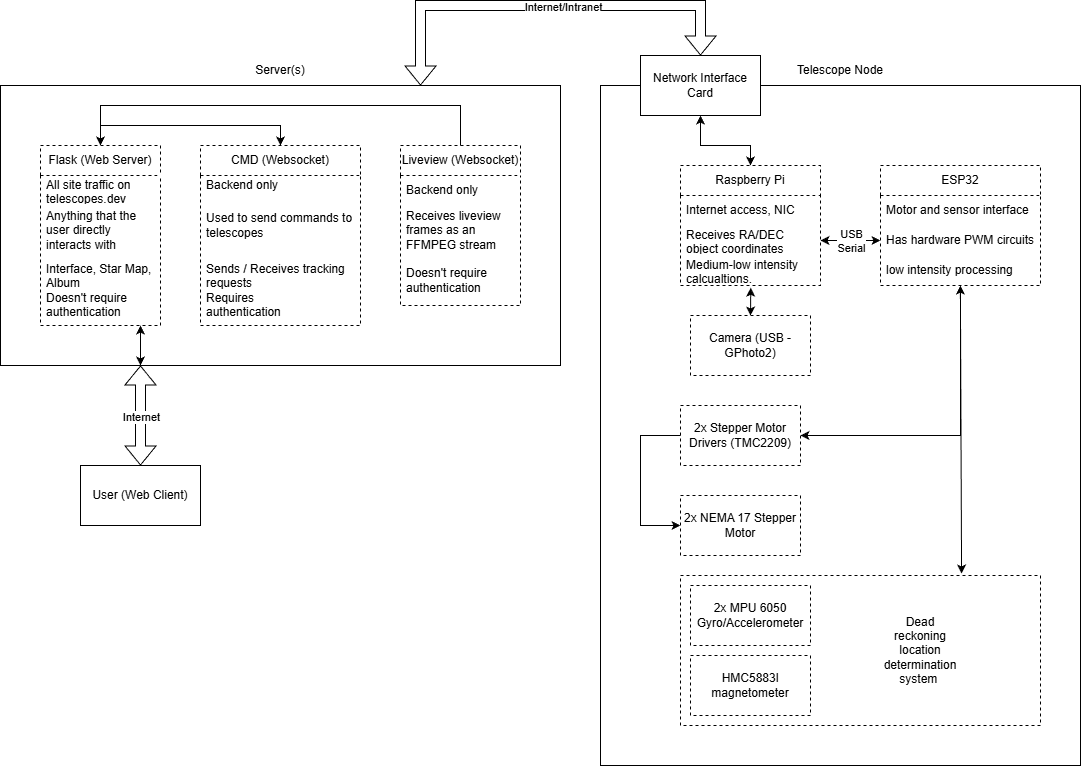

The diagram above was exported from draw.io. Its source (the exported page's mxGraphModel, read from the mxfile embedded in the PNG):
<mxGraphModel dx="2653" dy="990" grid="1" gridSize="10" guides="1" tooltips="1" connect="1" arrows="1" fold="1" page="1" pageScale="1" pageWidth="827" pageHeight="1169" math="0" shadow="0">
  <root>
    <mxCell id="0" />
    <mxCell id="1" parent="0" />
    <mxCell id="PuuEDbTdf2dMcq63I3oi-31" parent="1" style="rounded=0;whiteSpace=wrap;html=1;" value="" vertex="1">
      <mxGeometry height="680" width="480" x="280" y="400" as="geometry" />
    </mxCell>
    <mxCell id="PuuEDbTdf2dMcq63I3oi-19" parent="1" style="rounded=0;whiteSpace=wrap;html=1;dashed=1;" value="" vertex="1">
      <mxGeometry height="150" width="360" x="360" y="890" as="geometry" />
    </mxCell>
    <mxCell id="Zo6LoJLESZTDtXtIqTgM-23" parent="1" style="rounded=0;whiteSpace=wrap;html=1;" value="" vertex="1">
      <mxGeometry height="280" width="560" x="-320" y="400" as="geometry" />
    </mxCell>
    <mxCell id="Zo6LoJLESZTDtXtIqTgM-2" parent="1" style="swimlane;fontStyle=0;childLayout=stackLayout;horizontal=1;startSize=30;horizontalStack=0;resizeParent=1;resizeParentMax=0;resizeLast=0;collapsible=1;marginBottom=0;whiteSpace=wrap;html=1;dashed=1;" value="Flask (Web Server)" vertex="1">
      <mxGeometry height="180" width="120" x="-280" y="460" as="geometry" />
    </mxCell>
    <mxCell id="Zo6LoJLESZTDtXtIqTgM-3" parent="Zo6LoJLESZTDtXtIqTgM-2" style="text;align=left;verticalAlign=middle;spacingLeft=4;spacingRight=4;overflow=hidden;points=[[0,0.5],[1,0.5]];portConstraint=eastwest;rotatable=0;whiteSpace=wrap;html=1;" value="All site traffic on telescopes.dev" vertex="1">
      <mxGeometry height="30" width="120" y="30" as="geometry" />
    </mxCell>
    <mxCell id="Zo6LoJLESZTDtXtIqTgM-4" parent="Zo6LoJLESZTDtXtIqTgM-2" style="text;align=left;verticalAlign=middle;spacingLeft=4;spacingRight=4;overflow=hidden;points=[[0,0.5],[1,0.5]];portConstraint=eastwest;rotatable=0;whiteSpace=wrap;html=1;" value="Anything that the user directly interacts with" vertex="1">
      <mxGeometry height="50" width="120" y="60" as="geometry" />
    </mxCell>
    <mxCell id="Zo6LoJLESZTDtXtIqTgM-5" parent="Zo6LoJLESZTDtXtIqTgM-2" style="text;align=left;verticalAlign=middle;spacingLeft=4;spacingRight=4;overflow=hidden;points=[[0,0.5],[1,0.5]];portConstraint=eastwest;rotatable=0;whiteSpace=wrap;html=1;" value="Interface, Star Map, Album&lt;div&gt;Doesn't require authentication&lt;/div&gt;" vertex="1">
      <mxGeometry height="70" width="120" y="110" as="geometry" />
    </mxCell>
    <mxCell id="Zo6LoJLESZTDtXtIqTgM-6" parent="1" style="swimlane;fontStyle=0;childLayout=stackLayout;horizontal=1;startSize=30;horizontalStack=0;resizeParent=1;resizeParentMax=0;resizeLast=0;collapsible=1;marginBottom=0;whiteSpace=wrap;html=1;dashed=1;" value="CMD (Websocket)" vertex="1">
      <mxGeometry height="180" width="160" x="-120" y="460" as="geometry">
        <mxRectangle height="30" width="140" x="-120" y="480" as="alternateBounds" />
      </mxGeometry>
    </mxCell>
    <mxCell id="Zo6LoJLESZTDtXtIqTgM-7" parent="Zo6LoJLESZTDtXtIqTgM-6" style="text;align=left;verticalAlign=middle;spacingLeft=4;spacingRight=4;overflow=hidden;points=[[0,0.5],[1,0.5]];portConstraint=eastwest;rotatable=0;whiteSpace=wrap;html=1;" value="Backend only" vertex="1">
      <mxGeometry height="20" width="160" y="30" as="geometry" />
    </mxCell>
    <mxCell id="Zo6LoJLESZTDtXtIqTgM-8" parent="Zo6LoJLESZTDtXtIqTgM-6" style="text;align=left;verticalAlign=middle;spacingLeft=4;spacingRight=4;overflow=hidden;points=[[0,0.5],[1,0.5]];portConstraint=eastwest;rotatable=0;whiteSpace=wrap;html=1;" value="Used to send commands to telescopes" vertex="1">
      <mxGeometry height="60" width="160" y="50" as="geometry" />
    </mxCell>
    <mxCell id="Zo6LoJLESZTDtXtIqTgM-9" parent="Zo6LoJLESZTDtXtIqTgM-6" style="text;align=left;verticalAlign=middle;spacingLeft=4;spacingRight=4;overflow=hidden;points=[[0,0.5],[1,0.5]];portConstraint=eastwest;rotatable=0;whiteSpace=wrap;html=1;" value="Sends / Receives tracking requests&lt;div&gt;Requires&amp;nbsp;&lt;/div&gt;&lt;div&gt;authentication&lt;/div&gt;" vertex="1">
      <mxGeometry height="70" width="160" y="110" as="geometry" />
    </mxCell>
    <mxCell id="Zo6LoJLESZTDtXtIqTgM-14" parent="1" style="swimlane;fontStyle=0;childLayout=stackLayout;horizontal=1;startSize=30;horizontalStack=0;resizeParent=1;resizeParentMax=0;resizeLast=0;collapsible=1;marginBottom=0;whiteSpace=wrap;html=1;dashed=1;" value="Liveview (Websocket)" vertex="1">
      <mxGeometry height="160" width="120" x="80" y="460" as="geometry" />
    </mxCell>
    <mxCell id="Zo6LoJLESZTDtXtIqTgM-15" parent="Zo6LoJLESZTDtXtIqTgM-14" style="text;align=left;verticalAlign=middle;spacingLeft=4;spacingRight=4;overflow=hidden;points=[[0,0.5],[1,0.5]];portConstraint=eastwest;rotatable=0;whiteSpace=wrap;html=1;" value="Backend only" vertex="1">
      <mxGeometry height="30" width="120" y="30" as="geometry" />
    </mxCell>
    <mxCell id="Zo6LoJLESZTDtXtIqTgM-16" parent="Zo6LoJLESZTDtXtIqTgM-14" style="text;align=left;verticalAlign=middle;spacingLeft=4;spacingRight=4;overflow=hidden;points=[[0,0.5],[1,0.5]];portConstraint=eastwest;rotatable=0;whiteSpace=wrap;html=1;" value="Receives liveview frames as an FFMPEG stream" vertex="1">
      <mxGeometry height="50" width="120" y="60" as="geometry" />
    </mxCell>
    <mxCell id="Zo6LoJLESZTDtXtIqTgM-17" parent="Zo6LoJLESZTDtXtIqTgM-14" style="text;align=left;verticalAlign=middle;spacingLeft=4;spacingRight=4;overflow=hidden;points=[[0,0.5],[1,0.5]];portConstraint=eastwest;rotatable=0;whiteSpace=wrap;html=1;" value="Doesn't require authentication" vertex="1">
      <mxGeometry height="50" width="120" y="110" as="geometry" />
    </mxCell>
    <mxCell id="Zo6LoJLESZTDtXtIqTgM-20" edge="1" parent="1" style="endArrow=classic;startArrow=classic;html=1;rounded=0;entryX=0.5;entryY=0;entryDx=0;entryDy=0;" target="Zo6LoJLESZTDtXtIqTgM-6" value="">
      <mxGeometry height="50" relative="1" width="50" as="geometry">
        <Array as="points">
          <mxPoint x="-220" y="440" />
          <mxPoint x="-40" y="440" />
        </Array>
        <mxPoint x="-220" y="460" as="sourcePoint" />
        <mxPoint x="-39.99999999999977" y="450" as="targetPoint" />
      </mxGeometry>
    </mxCell>
    <mxCell id="Zo6LoJLESZTDtXtIqTgM-22" edge="1" parent="1" style="endArrow=classic;html=1;rounded=0;entryX=0.5;entryY=0;entryDx=0;entryDy=0;" target="Zo6LoJLESZTDtXtIqTgM-2" value="">
      <mxGeometry height="50" relative="1" width="50" as="geometry">
        <Array as="points">
          <mxPoint x="140" y="420" />
          <mxPoint x="-220" y="420" />
        </Array>
        <mxPoint x="140" y="460" as="sourcePoint" />
        <mxPoint x="-220" y="480" as="targetPoint" />
      </mxGeometry>
    </mxCell>
    <mxCell id="Zo6LoJLESZTDtXtIqTgM-25" parent="1" style="text;html=1;whiteSpace=wrap;align=center;verticalAlign=middle;rounded=0;" value="Server(s)" vertex="1">
      <mxGeometry height="30" width="150" x="-115" y="370" as="geometry" />
    </mxCell>
    <mxCell id="PuuEDbTdf2dMcq63I3oi-4" parent="1" style="swimlane;fontStyle=0;childLayout=stackLayout;horizontal=1;startSize=30;horizontalStack=0;resizeParent=1;resizeParentMax=0;resizeLast=0;collapsible=1;marginBottom=0;whiteSpace=wrap;html=1;dashed=1;" value="Raspberry Pi" vertex="1">
      <mxGeometry height="120" width="140" x="360" y="480" as="geometry" />
    </mxCell>
    <mxCell id="PuuEDbTdf2dMcq63I3oi-5" parent="PuuEDbTdf2dMcq63I3oi-4" style="text;strokeColor=none;fillColor=none;align=left;verticalAlign=middle;spacingLeft=4;spacingRight=4;overflow=hidden;points=[[0,0.5],[1,0.5]];portConstraint=eastwest;rotatable=0;whiteSpace=wrap;html=1;" value="Internet access, NIC" vertex="1">
      <mxGeometry height="30" width="140" y="30" as="geometry" />
    </mxCell>
    <mxCell id="PuuEDbTdf2dMcq63I3oi-6" parent="PuuEDbTdf2dMcq63I3oi-4" style="text;strokeColor=none;fillColor=none;align=left;verticalAlign=middle;spacingLeft=4;spacingRight=4;overflow=hidden;points=[[0,0.5],[1,0.5]];portConstraint=eastwest;rotatable=0;whiteSpace=wrap;html=1;" value="Receives RA/DEC object coordinates" vertex="1">
      <mxGeometry height="30" width="140" y="60" as="geometry" />
    </mxCell>
    <mxCell id="PuuEDbTdf2dMcq63I3oi-7" parent="PuuEDbTdf2dMcq63I3oi-4" style="text;strokeColor=none;fillColor=none;align=left;verticalAlign=middle;spacingLeft=4;spacingRight=4;overflow=hidden;points=[[0,0.5],[1,0.5]];portConstraint=eastwest;rotatable=0;whiteSpace=wrap;html=1;" value="Medium-low intensity calcualtions." vertex="1">
      <mxGeometry height="30" width="140" y="90" as="geometry" />
    </mxCell>
    <mxCell id="PuuEDbTdf2dMcq63I3oi-8" parent="1" style="swimlane;fontStyle=0;childLayout=stackLayout;horizontal=1;startSize=30;horizontalStack=0;resizeParent=1;resizeParentMax=0;resizeLast=0;collapsible=1;marginBottom=0;whiteSpace=wrap;html=1;dashed=1;" value="ESP32" vertex="1">
      <mxGeometry height="120" width="160" x="560" y="480" as="geometry">
        <mxRectangle height="30" width="80" x="560" y="480" as="alternateBounds" />
      </mxGeometry>
    </mxCell>
    <mxCell id="PuuEDbTdf2dMcq63I3oi-9" parent="PuuEDbTdf2dMcq63I3oi-8" style="text;strokeColor=none;fillColor=none;align=left;verticalAlign=middle;spacingLeft=4;spacingRight=4;overflow=hidden;points=[[0,0.5],[1,0.5]];portConstraint=eastwest;rotatable=0;whiteSpace=wrap;html=1;" value="Motor and sensor interface" vertex="1">
      <mxGeometry height="30" width="160" y="30" as="geometry" />
    </mxCell>
    <mxCell id="PuuEDbTdf2dMcq63I3oi-10" parent="PuuEDbTdf2dMcq63I3oi-8" style="text;strokeColor=none;fillColor=none;align=left;verticalAlign=middle;spacingLeft=4;spacingRight=4;overflow=hidden;points=[[0,0.5],[1,0.5]];portConstraint=eastwest;rotatable=0;whiteSpace=wrap;html=1;" value="Has hardware PWM circuits" vertex="1">
      <mxGeometry height="30" width="160" y="60" as="geometry" />
    </mxCell>
    <mxCell id="PuuEDbTdf2dMcq63I3oi-11" parent="PuuEDbTdf2dMcq63I3oi-8" style="text;strokeColor=none;fillColor=none;align=left;verticalAlign=middle;spacingLeft=4;spacingRight=4;overflow=hidden;points=[[0,0.5],[1,0.5]];portConstraint=eastwest;rotatable=0;whiteSpace=wrap;html=1;" value="low intensity processing" vertex="1">
      <mxGeometry height="30" width="160" y="90" as="geometry" />
    </mxCell>
    <mxCell id="PuuEDbTdf2dMcq63I3oi-13" parent="1" style="rounded=0;whiteSpace=wrap;html=1;dashed=1;" value="Camera (USB - GPhoto2)" vertex="1">
      <mxGeometry height="60" width="120" x="370" y="630" as="geometry" />
    </mxCell>
    <mxCell id="PuuEDbTdf2dMcq63I3oi-14" parent="1" style="rounded=0;whiteSpace=wrap;html=1;dashed=1;" value="2x Stepper Motor Drivers (TMC2209)" vertex="1">
      <mxGeometry height="60" width="120" x="360" y="720" as="geometry" />
    </mxCell>
    <mxCell id="PuuEDbTdf2dMcq63I3oi-16" parent="1" style="rounded=0;whiteSpace=wrap;html=1;dashed=1;" value="2x NEMA 17 Stepper Motor" vertex="1">
      <mxGeometry height="60" width="120" x="360" y="810" as="geometry" />
    </mxCell>
    <mxCell id="PuuEDbTdf2dMcq63I3oi-17" parent="1" style="rounded=0;whiteSpace=wrap;html=1;dashed=1;" value="2x MPU 6050 Gyro/Accelerometer" vertex="1">
      <mxGeometry height="60" width="120" x="370" y="900" as="geometry" />
    </mxCell>
    <mxCell id="PuuEDbTdf2dMcq63I3oi-18" parent="1" style="rounded=0;whiteSpace=wrap;html=1;dashed=1;" value="HMC5883l magnetometer" vertex="1">
      <mxGeometry height="60" width="120" x="370" y="970" as="geometry" />
    </mxCell>
    <mxCell id="PuuEDbTdf2dMcq63I3oi-20" parent="1" style="text;html=1;whiteSpace=wrap;strokeColor=none;fillColor=none;align=center;verticalAlign=middle;rounded=0;" value="Dead reckoning location determination system&amp;nbsp;" vertex="1">
      <mxGeometry height="30" width="60" x="570" y="950" as="geometry" />
    </mxCell>
    <mxCell id="PuuEDbTdf2dMcq63I3oi-22" edge="1" parent="1" source="PuuEDbTdf2dMcq63I3oi-14" style="endArrow=classic;startArrow=classic;html=1;rounded=0;entryX=0.531;entryY=1.096;entryDx=0;entryDy=0;entryPerimeter=0;exitX=1;exitY=0.5;exitDx=0;exitDy=0;" value="">
      <mxGeometry height="50" relative="1" width="50" as="geometry">
        <Array as="points">
          <mxPoint x="640" y="750" />
        </Array>
        <mxPoint x="520" y="730" as="sourcePoint" />
        <mxPoint x="639.9599999999996" y="599.9999999999999" as="targetPoint" />
      </mxGeometry>
    </mxCell>
    <mxCell id="PuuEDbTdf2dMcq63I3oi-25" edge="1" parent="1" source="PuuEDbTdf2dMcq63I3oi-14" style="endArrow=classic;html=1;rounded=0;exitX=0;exitY=0.5;exitDx=0;exitDy=0;entryX=0;entryY=0.5;entryDx=0;entryDy=0;" target="PuuEDbTdf2dMcq63I3oi-16" value="">
      <mxGeometry height="50" relative="1" width="50" as="geometry">
        <Array as="points">
          <mxPoint x="320" y="750" />
          <mxPoint x="320" y="840" />
        </Array>
        <mxPoint x="190" y="710" as="sourcePoint" />
        <mxPoint x="320" y="750" as="targetPoint" />
      </mxGeometry>
    </mxCell>
    <mxCell id="PuuEDbTdf2dMcq63I3oi-27" edge="1" parent="1" style="endArrow=classic;startArrow=classic;html=1;rounded=0;exitX=0.493;exitY=1.071;exitDx=0;exitDy=0;exitPerimeter=0;entryX=0.778;entryY=0;entryDx=0;entryDy=0;entryPerimeter=0;" value="">
      <mxGeometry height="50" relative="1" width="50" as="geometry">
        <mxPoint x="639.8799999999997" y="600.1300000000001" as="sourcePoint" />
        <mxPoint x="641.0799999999999" y="888" as="targetPoint" />
      </mxGeometry>
    </mxCell>
    <mxCell id="PuuEDbTdf2dMcq63I3oi-28" edge="1" parent="1" source="PuuEDbTdf2dMcq63I3oi-6" style="endArrow=classic;startArrow=classic;html=1;rounded=0;exitX=1;exitY=0.5;exitDx=0;exitDy=0;entryX=0;entryY=0.5;entryDx=0;entryDy=0;" target="PuuEDbTdf2dMcq63I3oi-10" value="">
      <mxGeometry height="50" relative="1" width="50" as="geometry">
        <mxPoint x="630" y="430" as="sourcePoint" />
        <mxPoint x="680" y="380" as="targetPoint" />
      </mxGeometry>
    </mxCell>
    <mxCell id="PuuEDbTdf2dMcq63I3oi-29" connectable="0" parent="PuuEDbTdf2dMcq63I3oi-28" style="edgeLabel;html=1;align=center;verticalAlign=middle;resizable=0;points=[];" value="USB&lt;div&gt;Serial&lt;/div&gt;" vertex="1">
      <mxGeometry relative="1" x="0.1874" y="3" as="geometry">
        <mxPoint x="-6" y="3" as="offset" />
      </mxGeometry>
    </mxCell>
    <mxCell id="PuuEDbTdf2dMcq63I3oi-32" parent="1" style="text;html=1;whiteSpace=wrap;strokeColor=none;fillColor=none;align=center;verticalAlign=middle;rounded=0;" value="Telescope Node" vertex="1">
      <mxGeometry height="30" width="100" x="470" y="370" as="geometry" />
    </mxCell>
    <mxCell id="PuuEDbTdf2dMcq63I3oi-33" parent="1" style="rounded=0;whiteSpace=wrap;html=1;" value="Network Interface Card" vertex="1">
      <mxGeometry height="60" width="120" x="320" y="370" as="geometry" />
    </mxCell>
    <mxCell id="PuuEDbTdf2dMcq63I3oi-35" edge="1" parent="1" source="PuuEDbTdf2dMcq63I3oi-4" style="endArrow=classic;startArrow=classic;html=1;rounded=0;exitX=0.5;exitY=0;exitDx=0;exitDy=0;entryX=0.5;entryY=1;entryDx=0;entryDy=0;" target="PuuEDbTdf2dMcq63I3oi-33" value="">
      <mxGeometry height="50" relative="1" width="50" as="geometry">
        <Array as="points">
          <mxPoint x="430" y="460" />
          <mxPoint x="380" y="460" />
        </Array>
        <mxPoint x="440" y="460" as="sourcePoint" />
        <mxPoint x="480" y="310" as="targetPoint" />
      </mxGeometry>
    </mxCell>
    <mxCell id="PuuEDbTdf2dMcq63I3oi-36" edge="1" parent="1" source="Zo6LoJLESZTDtXtIqTgM-23" style="shape=flexArrow;endArrow=classic;startArrow=classic;html=1;rounded=0;entryX=0.5;entryY=0;entryDx=0;entryDy=0;exitX=0.75;exitY=0;exitDx=0;exitDy=0;" target="PuuEDbTdf2dMcq63I3oi-33" value="">
      <mxGeometry height="100" relative="1" width="100" as="geometry">
        <Array as="points">
          <mxPoint x="100" y="320" />
          <mxPoint x="380" y="320" />
        </Array>
        <mxPoint x="380" y="300" as="sourcePoint" />
        <mxPoint x="190" y="510" as="targetPoint" />
      </mxGeometry>
    </mxCell>
    <mxCell id="PuuEDbTdf2dMcq63I3oi-38" connectable="0" parent="PuuEDbTdf2dMcq63I3oi-36" style="edgeLabel;html=1;align=center;verticalAlign=middle;resizable=0;points=[];" value="Internet/Intranet" vertex="1">
      <mxGeometry relative="1" x="0.0766" y="-2" as="geometry">
        <mxPoint x="1" y="-1" as="offset" />
      </mxGeometry>
    </mxCell>
    <mxCell id="PuuEDbTdf2dMcq63I3oi-39" parent="1" style="rounded=0;whiteSpace=wrap;html=1;" value="User (Web Client)" vertex="1">
      <mxGeometry height="60" width="120" x="-240" y="780" as="geometry" />
    </mxCell>
    <mxCell id="PuuEDbTdf2dMcq63I3oi-40" edge="1" parent="1" source="PuuEDbTdf2dMcq63I3oi-39" style="shape=flexArrow;endArrow=classic;startArrow=classic;html=1;rounded=0;exitX=0.5;exitY=0;exitDx=0;exitDy=0;entryX=0.25;entryY=1;entryDx=0;entryDy=0;" target="Zo6LoJLESZTDtXtIqTgM-23" value="">
      <mxGeometry height="100" relative="1" width="100" as="geometry">
        <mxPoint x="-110" y="790" as="sourcePoint" />
        <mxPoint x="-10" y="690" as="targetPoint" />
      </mxGeometry>
    </mxCell>
    <mxCell id="PuuEDbTdf2dMcq63I3oi-41" connectable="0" parent="PuuEDbTdf2dMcq63I3oi-40" style="edgeLabel;html=1;align=center;verticalAlign=middle;resizable=0;points=[];" value="Internet" vertex="1">
      <mxGeometry relative="1" x="0.1468" y="4" as="geometry">
        <mxPoint x="4" y="8" as="offset" />
      </mxGeometry>
    </mxCell>
    <mxCell id="Gjsc3xKg2mPq-F3R9A-w-1" edge="1" parent="1" source="PuuEDbTdf2dMcq63I3oi-13" style="endArrow=classic;startArrow=classic;html=1;rounded=0;exitX=0.5;exitY=0;exitDx=0;exitDy=0;entryX=0.502;entryY=1.074;entryDx=0;entryDy=0;entryPerimeter=0;" target="PuuEDbTdf2dMcq63I3oi-7" value="">
      <mxGeometry height="50" relative="1" width="50" as="geometry">
        <mxPoint x="510" y="590" as="sourcePoint" />
        <mxPoint x="560" y="540" as="targetPoint" />
      </mxGeometry>
    </mxCell>
    <mxCell id="Gjsc3xKg2mPq-F3R9A-w-2" edge="1" parent="1" source="Zo6LoJLESZTDtXtIqTgM-23" style="endArrow=classic;startArrow=classic;html=1;rounded=0;exitX=0.25;exitY=1;exitDx=0;exitDy=0;" value="">
      <mxGeometry height="50" relative="1" width="50" as="geometry">
        <mxPoint x="-130" y="660" as="sourcePoint" />
        <mxPoint x="-180" y="640" as="targetPoint" />
      </mxGeometry>
    </mxCell>
  </root>
</mxGraphModel>